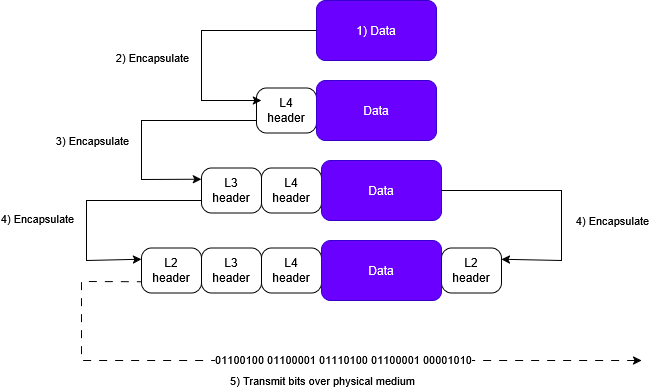

The diagram above was exported from draw.io. Its source (the exported page's mxGraphModel, read from the mxfile embedded in the PNG):
<mxGraphModel dx="1030" dy="553" grid="1" gridSize="10" guides="1" tooltips="1" connect="1" arrows="1" fold="1" page="1" pageScale="1" pageWidth="850" pageHeight="1100" math="0" shadow="0">
  <root>
    <mxCell id="0" />
    <mxCell id="1" parent="0" />
    <mxCell id="2NWex8KX1iQ__u0i_nOX-1" parent="1" style="rounded=1;whiteSpace=wrap;html=1;fillColor=light-dark(#6a00ff, #ffff80);fontColor=#ffffff;strokeColor=#3700CC;" value="&lt;div&gt;1) Data&lt;/div&gt;" vertex="1">
      <mxGeometry height="60" width="120" x="395" y="80" as="geometry" />
    </mxCell>
    <mxCell id="2NWex8KX1iQ__u0i_nOX-2" parent="1" style="rounded=1;whiteSpace=wrap;html=1;fillColor=light-dark(#FFFFFF,#CC99FF);arcSize=22;" value="L4&lt;br&gt;header" vertex="1">
      <mxGeometry height="45" width="60" x="335" y="167.5" as="geometry" />
    </mxCell>
    <mxCell id="2NWex8KX1iQ__u0i_nOX-3" parent="1" style="rounded=1;whiteSpace=wrap;html=1;fillColor=light-dark(#6a00ff, #ffff80);fontColor=#ffffff;strokeColor=#3700CC;" value="&lt;div&gt;Data&lt;/div&gt;" vertex="1">
      <mxGeometry height="60" width="120" x="395" y="160" as="geometry" />
    </mxCell>
    <mxCell id="2NWex8KX1iQ__u0i_nOX-4" parent="1" style="rounded=1;whiteSpace=wrap;html=1;fillColor=light-dark(#FFFFFF,#CC99FF);arcSize=22;" value="L4&lt;br&gt;header" vertex="1">
      <mxGeometry height="45" width="60" x="340" y="247.5" as="geometry" />
    </mxCell>
    <mxCell id="2NWex8KX1iQ__u0i_nOX-5" parent="1" style="rounded=1;whiteSpace=wrap;html=1;fillColor=light-dark(#6a00ff, #ffff80);fontColor=#ffffff;strokeColor=#3700CC;" value="&lt;div&gt;Data&lt;/div&gt;" vertex="1">
      <mxGeometry height="60" width="120" x="400" y="240" as="geometry" />
    </mxCell>
    <mxCell id="2NWex8KX1iQ__u0i_nOX-6" parent="1" style="rounded=1;whiteSpace=wrap;html=1;fillColor=light-dark(#FFFFFF,#B9E0A5);arcSize=22;" value="L3&lt;br&gt;header" vertex="1">
      <mxGeometry height="45" width="60" x="280" y="247.5" as="geometry" />
    </mxCell>
    <mxCell id="2NWex8KX1iQ__u0i_nOX-8" parent="1" style="rounded=1;whiteSpace=wrap;html=1;fillColor=light-dark(#FFFFFF,#CC99FF);arcSize=22;" value="L4&lt;br&gt;header" vertex="1">
      <mxGeometry height="45" width="60" x="340" y="327.5" as="geometry" />
    </mxCell>
    <mxCell id="2NWex8KX1iQ__u0i_nOX-9" parent="1" style="rounded=1;whiteSpace=wrap;html=1;fillColor=light-dark(#6a00ff, #ffff80);fontColor=#ffffff;strokeColor=#3700CC;" value="&lt;div&gt;Data&lt;/div&gt;" vertex="1">
      <mxGeometry height="60" width="120" x="400" y="320" as="geometry" />
    </mxCell>
    <mxCell id="2NWex8KX1iQ__u0i_nOX-10" parent="1" style="rounded=1;whiteSpace=wrap;html=1;fillColor=light-dark(#FFFFFF,#B9E0A5);arcSize=22;" value="L3&lt;br&gt;header" vertex="1">
      <mxGeometry height="45" width="60" x="280" y="327.5" as="geometry" />
    </mxCell>
    <mxCell id="2NWex8KX1iQ__u0i_nOX-11" parent="1" style="rounded=1;whiteSpace=wrap;html=1;fillColor=light-dark(#FFFFFF,#F19C99);arcSize=22;" value="L2&lt;br&gt;header" vertex="1">
      <mxGeometry height="45" width="60" x="220" y="327.5" as="geometry" />
    </mxCell>
    <mxCell id="2NWex8KX1iQ__u0i_nOX-12" parent="1" style="rounded=1;whiteSpace=wrap;html=1;fillColor=light-dark(#FFFFFF,#F19C99);arcSize=22;" value="L2&lt;br&gt;header" vertex="1">
      <mxGeometry height="45" width="60" x="520" y="327.5" as="geometry" />
    </mxCell>
    <mxCell id="2NWex8KX1iQ__u0i_nOX-13" edge="1" parent="1" source="2NWex8KX1iQ__u0i_nOX-1" style="endArrow=classic;html=1;rounded=0;exitX=0;exitY=0.5;exitDx=0;exitDy=0;entryX=0.083;entryY=0.278;entryDx=0;entryDy=0;entryPerimeter=0;" target="2NWex8KX1iQ__u0i_nOX-2" value="">
      <mxGeometry height="50" relative="1" width="50" as="geometry">
        <Array as="points">
          <mxPoint x="280" y="110" />
          <mxPoint x="280" y="180" />
        </Array>
        <mxPoint x="190" y="135" as="sourcePoint" />
        <mxPoint x="290" y="200" as="targetPoint" />
      </mxGeometry>
    </mxCell>
    <mxCell id="2NWex8KX1iQ__u0i_nOX-14" connectable="0" parent="2NWex8KX1iQ__u0i_nOX-13" style="edgeLabel;html=1;align=center;verticalAlign=middle;resizable=0;points=[];" value="&lt;div&gt;2) Encapsulate&lt;/div&gt;" vertex="1">
      <mxGeometry relative="1" x="0.224" y="-1" as="geometry">
        <mxPoint x="-49" y="-8" as="offset" />
      </mxGeometry>
    </mxCell>
    <mxCell id="2NWex8KX1iQ__u0i_nOX-15" edge="1" parent="1" style="endArrow=classic;html=1;rounded=0;exitX=0;exitY=0.5;exitDx=0;exitDy=0;entryX=0;entryY=0.25;entryDx=0;entryDy=0;" target="2NWex8KX1iQ__u0i_nOX-6" value="">
      <mxGeometry height="50" relative="1" width="50" as="geometry">
        <Array as="points">
          <mxPoint x="220" y="200" />
          <mxPoint x="220" y="259" />
        </Array>
        <mxPoint x="335" y="200" as="sourcePoint" />
        <mxPoint x="275" y="280" as="targetPoint" />
      </mxGeometry>
    </mxCell>
    <mxCell id="2NWex8KX1iQ__u0i_nOX-16" connectable="0" parent="2NWex8KX1iQ__u0i_nOX-15" style="edgeLabel;html=1;align=center;verticalAlign=middle;resizable=0;points=[];" value="&lt;div&gt;3) Encapsulate&lt;/div&gt;" vertex="1">
      <mxGeometry relative="1" x="0.224" y="-1" as="geometry">
        <mxPoint x="-49" y="-8" as="offset" />
      </mxGeometry>
    </mxCell>
    <mxCell id="2NWex8KX1iQ__u0i_nOX-17" edge="1" parent="1" style="endArrow=classic;html=1;rounded=0;exitX=0;exitY=0.5;exitDx=0;exitDy=0;entryX=0;entryY=0.25;entryDx=0;entryDy=0;" target="2NWex8KX1iQ__u0i_nOX-11" value="">
      <mxGeometry height="50" relative="1" width="50" as="geometry">
        <Array as="points">
          <mxPoint x="165" y="280" />
          <mxPoint x="165" y="340" />
        </Array>
        <mxPoint x="280" y="280" as="sourcePoint" />
        <mxPoint x="220" y="360" as="targetPoint" />
      </mxGeometry>
    </mxCell>
    <mxCell id="2NWex8KX1iQ__u0i_nOX-18" connectable="0" parent="2NWex8KX1iQ__u0i_nOX-17" style="edgeLabel;html=1;align=center;verticalAlign=middle;resizable=0;points=[];" value="&lt;div&gt;4) Encapsulate&lt;/div&gt;" vertex="1">
      <mxGeometry relative="1" x="0.224" y="-1" as="geometry">
        <mxPoint x="-49" y="-8" as="offset" />
      </mxGeometry>
    </mxCell>
    <mxCell id="2NWex8KX1iQ__u0i_nOX-19" edge="1" parent="1" source="2NWex8KX1iQ__u0i_nOX-5" style="endArrow=classic;html=1;rounded=0;exitX=1;exitY=0.5;exitDx=0;exitDy=0;entryX=1;entryY=0.25;entryDx=0;entryDy=0;" target="2NWex8KX1iQ__u0i_nOX-12" value="">
      <mxGeometry height="50" relative="1" width="50" as="geometry">
        <Array as="points">
          <mxPoint x="640" y="270" />
          <mxPoint x="640" y="340" />
        </Array>
        <mxPoint x="685" y="247.5" as="sourcePoint" />
        <mxPoint x="610" y="350" as="targetPoint" />
      </mxGeometry>
    </mxCell>
    <mxCell id="2NWex8KX1iQ__u0i_nOX-20" connectable="0" parent="2NWex8KX1iQ__u0i_nOX-19" style="edgeLabel;html=1;align=center;verticalAlign=middle;resizable=0;points=[];" value="&lt;div&gt;4) Encapsulate&lt;/div&gt;" vertex="1">
      <mxGeometry relative="1" x="0.224" y="-1" as="geometry">
        <mxPoint x="51" y="-3" as="offset" />
      </mxGeometry>
    </mxCell>
    <mxCell id="2NWex8KX1iQ__u0i_nOX-21" edge="1" parent="1" style="endArrow=none;dashed=1;html=1;rounded=0;entryX=0;entryY=0.75;entryDx=0;entryDy=0;dashPattern=8 8;startArrow=classic;startFill=1;" target="2NWex8KX1iQ__u0i_nOX-11" value="">
      <mxGeometry height="50" relative="1" width="50" as="geometry">
        <Array as="points">
          <mxPoint x="160" y="440" />
          <mxPoint x="160" y="361" />
        </Array>
        <mxPoint x="720" y="440" as="sourcePoint" />
        <mxPoint x="220" y="360" as="targetPoint" />
      </mxGeometry>
    </mxCell>
    <mxCell id="2NWex8KX1iQ__u0i_nOX-22" connectable="0" parent="2NWex8KX1iQ__u0i_nOX-21" style="edgeLabel;html=1;align=center;verticalAlign=middle;resizable=0;points=[];" value="01100100 01100001 01110100 01100001 00001010" vertex="1">
      <mxGeometry relative="1" x="-0.1451" y="4" as="geometry">
        <mxPoint y="-5" as="offset" />
      </mxGeometry>
    </mxCell>
    <mxCell id="2NWex8KX1iQ__u0i_nOX-23" connectable="0" parent="1" style="edgeLabel;html=1;align=center;verticalAlign=middle;resizable=0;points=[];" value="&lt;div&gt;5) Transmit bits over physical medium&lt;/div&gt;" vertex="1">
      <mxGeometry x="400" y="460" as="geometry" />
    </mxCell>
  </root>
</mxGraphModel>